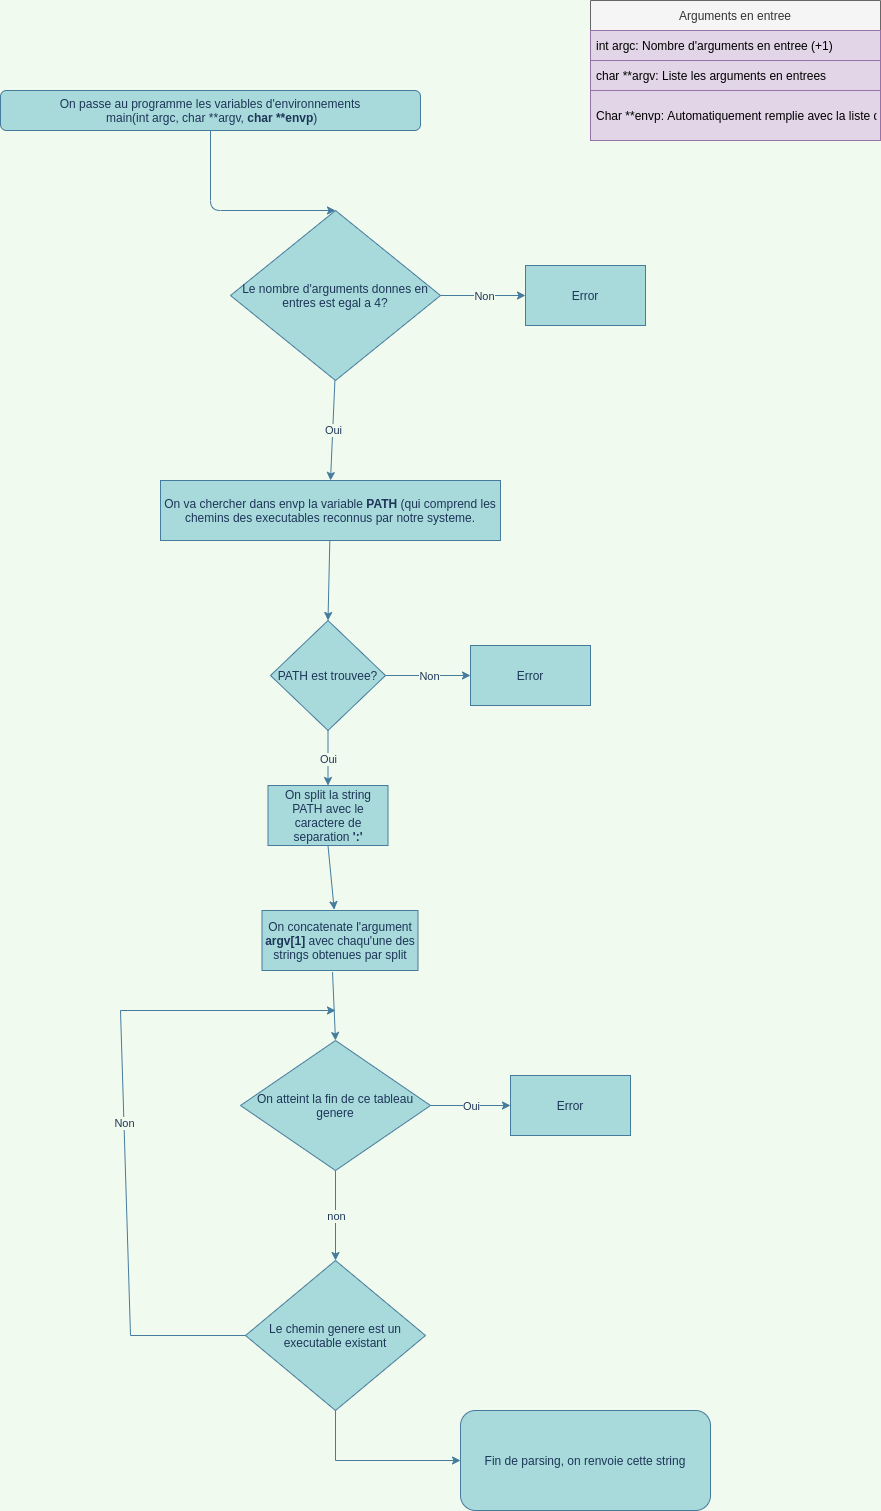

The diagram above was exported from draw.io. Its source (the exported page's mxGraphModel, read from the mxfile embedded in the PNG):
<mxGraphModel dx="2062" dy="1142" grid="1" gridSize="10" guides="1" tooltips="1" connect="1" arrows="1" fold="1" page="1" pageScale="1" pageWidth="827" pageHeight="1169" background="#F1FAEE" math="0" shadow="0">
  <root>
    <mxCell id="WIyWlLk6GJQsqaUBKTNV-0" />
    <mxCell id="WIyWlLk6GJQsqaUBKTNV-1" parent="WIyWlLk6GJQsqaUBKTNV-0" />
    <mxCell id="WIyWlLk6GJQsqaUBKTNV-3" value="On passe au programme les variables d'environnements&lt;br&gt;&amp;nbsp;main(int argc, char **argv, &lt;b&gt;char **envp&lt;/b&gt;)" style="rounded=1;whiteSpace=wrap;html=1;fontSize=12;glass=0;strokeWidth=1;shadow=0;fillColor=#A8DADC;strokeColor=#457B9D;fontColor=#1D3557;" parent="WIyWlLk6GJQsqaUBKTNV-1" vertex="1">
      <mxGeometry x="30" y="150" width="420" height="40" as="geometry" />
    </mxCell>
    <mxCell id="a_pONaoHMuqC5H1gEoHV-0" value="On va chercher dans envp la variable &lt;b&gt;PATH&lt;/b&gt; (qui comprend les chemins des executables reconnus par notre systeme." style="rounded=0;whiteSpace=wrap;html=1;fillColor=#A8DADC;strokeColor=#457B9D;fontColor=#1D3557;" parent="WIyWlLk6GJQsqaUBKTNV-1" vertex="1">
      <mxGeometry x="190" y="540" width="340" height="60" as="geometry" />
    </mxCell>
    <mxCell id="a_pONaoHMuqC5H1gEoHV-1" value="PATH est trouvee?" style="rhombus;whiteSpace=wrap;html=1;fillColor=#A8DADC;strokeColor=#457B9D;fontColor=#1D3557;" parent="WIyWlLk6GJQsqaUBKTNV-1" vertex="1">
      <mxGeometry x="300" y="680" width="115" height="110" as="geometry" />
    </mxCell>
    <mxCell id="a_pONaoHMuqC5H1gEoHV-2" value="Error" style="rounded=0;whiteSpace=wrap;html=1;fillColor=#A8DADC;strokeColor=#457B9D;fontColor=#1D3557;" parent="WIyWlLk6GJQsqaUBKTNV-1" vertex="1">
      <mxGeometry x="500" y="705" width="120" height="60" as="geometry" />
    </mxCell>
    <mxCell id="a_pONaoHMuqC5H1gEoHV-3" value="" style="endArrow=classic;html=1;rounded=0;entryX=0.5;entryY=0;entryDx=0;entryDy=0;labelBackgroundColor=#F1FAEE;strokeColor=#457B9D;fontColor=#1D3557;" parent="WIyWlLk6GJQsqaUBKTNV-1" source="a_pONaoHMuqC5H1gEoHV-0" target="a_pONaoHMuqC5H1gEoHV-1" edge="1">
      <mxGeometry width="50" height="50" relative="1" as="geometry">
        <mxPoint x="400" y="740" as="sourcePoint" />
        <mxPoint x="450" y="690" as="targetPoint" />
      </mxGeometry>
    </mxCell>
    <mxCell id="a_pONaoHMuqC5H1gEoHV-5" value="On split la string PATH avec le caractere de separation &lt;b&gt;':'&lt;/b&gt;" style="rounded=0;whiteSpace=wrap;html=1;fillColor=#A8DADC;strokeColor=#457B9D;fontColor=#1D3557;" parent="WIyWlLk6GJQsqaUBKTNV-1" vertex="1">
      <mxGeometry x="297.5" y="845" width="120" height="60" as="geometry" />
    </mxCell>
    <mxCell id="a_pONaoHMuqC5H1gEoHV-7" value="" style="endArrow=classic;html=1;rounded=0;entryX=0;entryY=0.5;entryDx=0;entryDy=0;exitX=1;exitY=0.5;exitDx=0;exitDy=0;labelBackgroundColor=#F1FAEE;strokeColor=#457B9D;fontColor=#1D3557;" parent="WIyWlLk6GJQsqaUBKTNV-1" source="a_pONaoHMuqC5H1gEoHV-1" target="a_pONaoHMuqC5H1gEoHV-2" edge="1">
      <mxGeometry relative="1" as="geometry">
        <mxPoint x="415" y="729.66" as="sourcePoint" />
        <mxPoint x="515" y="729.66" as="targetPoint" />
      </mxGeometry>
    </mxCell>
    <mxCell id="a_pONaoHMuqC5H1gEoHV-8" value="Non" style="edgeLabel;resizable=0;html=1;align=center;verticalAlign=middle;labelBackgroundColor=#F1FAEE;fontColor=#1D3557;" parent="a_pONaoHMuqC5H1gEoHV-7" connectable="0" vertex="1">
      <mxGeometry relative="1" as="geometry" />
    </mxCell>
    <mxCell id="a_pONaoHMuqC5H1gEoHV-9" value="" style="endArrow=classic;html=1;rounded=0;entryX=0.5;entryY=0;entryDx=0;entryDy=0;exitX=0.5;exitY=1;exitDx=0;exitDy=0;labelBackgroundColor=#F1FAEE;strokeColor=#457B9D;fontColor=#1D3557;" parent="WIyWlLk6GJQsqaUBKTNV-1" source="a_pONaoHMuqC5H1gEoHV-1" target="a_pONaoHMuqC5H1gEoHV-5" edge="1">
      <mxGeometry relative="1" as="geometry">
        <mxPoint x="425.0000000000002" y="739.6599999999999" as="sourcePoint" />
        <mxPoint x="510.0000000000002" y="740" as="targetPoint" />
      </mxGeometry>
    </mxCell>
    <mxCell id="a_pONaoHMuqC5H1gEoHV-10" value="Oui" style="edgeLabel;resizable=0;html=1;align=center;verticalAlign=middle;labelBackgroundColor=#F1FAEE;fontColor=#1D3557;" parent="a_pONaoHMuqC5H1gEoHV-9" connectable="0" vertex="1">
      <mxGeometry relative="1" as="geometry" />
    </mxCell>
    <mxCell id="a_pONaoHMuqC5H1gEoHV-11" value="" style="endArrow=classic;html=1;rounded=0;exitX=0.5;exitY=1;exitDx=0;exitDy=0;entryX=0.463;entryY=-0.013;entryDx=0;entryDy=0;entryPerimeter=0;labelBackgroundColor=#F1FAEE;strokeColor=#457B9D;fontColor=#1D3557;" parent="WIyWlLk6GJQsqaUBKTNV-1" source="a_pONaoHMuqC5H1gEoHV-5" target="a_pONaoHMuqC5H1gEoHV-12" edge="1">
      <mxGeometry width="50" height="50" relative="1" as="geometry">
        <mxPoint x="400" y="820" as="sourcePoint" />
        <mxPoint x="450" y="770" as="targetPoint" />
      </mxGeometry>
    </mxCell>
    <mxCell id="a_pONaoHMuqC5H1gEoHV-12" value="On concatenate l'argument &lt;b&gt;argv[1]&lt;/b&gt; avec chaqu'une des strings obtenues par split" style="rounded=0;whiteSpace=wrap;html=1;fillColor=#A8DADC;strokeColor=#457B9D;fontColor=#1D3557;" parent="WIyWlLk6GJQsqaUBKTNV-1" vertex="1">
      <mxGeometry x="291.5" y="970" width="156" height="60" as="geometry" />
    </mxCell>
    <mxCell id="a_pONaoHMuqC5H1gEoHV-19" value="Arguments en entree" style="swimlane;fontStyle=0;childLayout=stackLayout;horizontal=1;startSize=30;horizontalStack=0;resizeParent=1;resizeParentMax=0;resizeLast=0;collapsible=1;marginBottom=0;fillColor=#f5f5f5;strokeColor=#666666;fontColor=#333333;" parent="WIyWlLk6GJQsqaUBKTNV-1" vertex="1">
      <mxGeometry x="620" y="60" width="290" height="140" as="geometry">
        <mxRectangle x="620" y="110" width="50" height="30" as="alternateBounds" />
      </mxGeometry>
    </mxCell>
    <mxCell id="a_pONaoHMuqC5H1gEoHV-20" value="int argc: Nombre d'arguments en entree (+1) " style="text;strokeColor=#9673a6;fillColor=#e1d5e7;align=left;verticalAlign=middle;spacingLeft=4;spacingRight=4;overflow=hidden;points=[[0,0.5],[1,0.5]];portConstraint=eastwest;rotatable=0;" parent="a_pONaoHMuqC5H1gEoHV-19" vertex="1">
      <mxGeometry y="30" width="290" height="30" as="geometry" />
    </mxCell>
    <mxCell id="a_pONaoHMuqC5H1gEoHV-21" value="char **argv: Liste les arguments en entrees" style="text;strokeColor=#9673a6;fillColor=#e1d5e7;align=left;verticalAlign=middle;spacingLeft=4;spacingRight=4;overflow=hidden;points=[[0,0.5],[1,0.5]];portConstraint=eastwest;rotatable=0;" parent="a_pONaoHMuqC5H1gEoHV-19" vertex="1">
      <mxGeometry y="60" width="290" height="30" as="geometry" />
    </mxCell>
    <mxCell id="a_pONaoHMuqC5H1gEoHV-22" value="Char **envp: Automatiquement remplie avec la liste des variables d'environnement." style="text;strokeColor=#9673a6;fillColor=#e1d5e7;align=left;verticalAlign=middle;spacingLeft=4;spacingRight=4;overflow=hidden;points=[[0,0.5],[1,0.5]];portConstraint=eastwest;rotatable=0;" parent="a_pONaoHMuqC5H1gEoHV-19" vertex="1">
      <mxGeometry y="90" width="290" height="50" as="geometry" />
    </mxCell>
    <mxCell id="a_pONaoHMuqC5H1gEoHV-34" value="Le chemin genere est un executable existant" style="rhombus;whiteSpace=wrap;html=1;fillColor=#A8DADC;strokeColor=#457B9D;fontColor=#1D3557;" parent="WIyWlLk6GJQsqaUBKTNV-1" vertex="1">
      <mxGeometry x="275" y="1320" width="180" height="150" as="geometry" />
    </mxCell>
    <mxCell id="a_pONaoHMuqC5H1gEoHV-42" value="On atteint la fin de ce tableau genere" style="rhombus;whiteSpace=wrap;html=1;fillColor=#A8DADC;strokeColor=#457B9D;fontColor=#1D3557;" parent="WIyWlLk6GJQsqaUBKTNV-1" vertex="1">
      <mxGeometry x="270" y="1100" width="190" height="130" as="geometry" />
    </mxCell>
    <mxCell id="a_pONaoHMuqC5H1gEoHV-49" value="" style="endArrow=classic;html=1;rounded=0;exitX=0.5;exitY=1;exitDx=0;exitDy=0;entryX=0.5;entryY=0;entryDx=0;entryDy=0;labelBackgroundColor=#F1FAEE;strokeColor=#457B9D;fontColor=#1D3557;" parent="WIyWlLk6GJQsqaUBKTNV-1" source="a_pONaoHMuqC5H1gEoHV-42" target="a_pONaoHMuqC5H1gEoHV-34" edge="1">
      <mxGeometry relative="1" as="geometry">
        <mxPoint x="282.5" y="1320" as="sourcePoint" />
        <mxPoint x="382.5" y="1320" as="targetPoint" />
      </mxGeometry>
    </mxCell>
    <mxCell id="a_pONaoHMuqC5H1gEoHV-50" value="non" style="edgeLabel;resizable=0;html=1;align=center;verticalAlign=middle;labelBackgroundColor=#F1FAEE;fontColor=#1D3557;" parent="a_pONaoHMuqC5H1gEoHV-49" connectable="0" vertex="1">
      <mxGeometry relative="1" as="geometry" />
    </mxCell>
    <mxCell id="a_pONaoHMuqC5H1gEoHV-53" value="Error" style="rounded=0;whiteSpace=wrap;html=1;fillColor=#A8DADC;strokeColor=#457B9D;fontColor=#1D3557;" parent="WIyWlLk6GJQsqaUBKTNV-1" vertex="1">
      <mxGeometry x="540" y="1135" width="120" height="60" as="geometry" />
    </mxCell>
    <mxCell id="a_pONaoHMuqC5H1gEoHV-54" value="" style="endArrow=classic;html=1;rounded=0;entryX=0;entryY=0.5;entryDx=0;entryDy=0;exitX=1;exitY=0.5;exitDx=0;exitDy=0;labelBackgroundColor=#F1FAEE;strokeColor=#457B9D;fontColor=#1D3557;" parent="WIyWlLk6GJQsqaUBKTNV-1" source="a_pONaoHMuqC5H1gEoHV-42" target="a_pONaoHMuqC5H1gEoHV-53" edge="1">
      <mxGeometry relative="1" as="geometry">
        <mxPoint x="492.5" y="1244.4099999999999" as="sourcePoint" />
        <mxPoint x="592.5" y="1244.4099999999999" as="targetPoint" />
      </mxGeometry>
    </mxCell>
    <mxCell id="a_pONaoHMuqC5H1gEoHV-55" value="Oui" style="edgeLabel;resizable=0;html=1;align=center;verticalAlign=middle;labelBackgroundColor=#F1FAEE;fontColor=#1D3557;" parent="a_pONaoHMuqC5H1gEoHV-54" connectable="0" vertex="1">
      <mxGeometry relative="1" as="geometry" />
    </mxCell>
    <mxCell id="a_pONaoHMuqC5H1gEoHV-56" value="" style="endArrow=classic;html=1;rounded=0;exitX=0.452;exitY=1.025;exitDx=0;exitDy=0;exitPerimeter=0;entryX=0.5;entryY=0;entryDx=0;entryDy=0;labelBackgroundColor=#F1FAEE;strokeColor=#457B9D;fontColor=#1D3557;" parent="WIyWlLk6GJQsqaUBKTNV-1" source="a_pONaoHMuqC5H1gEoHV-12" target="a_pONaoHMuqC5H1gEoHV-42" edge="1">
      <mxGeometry width="50" height="50" relative="1" as="geometry">
        <mxPoint x="480" y="1230" as="sourcePoint" />
        <mxPoint x="530" y="1180" as="targetPoint" />
      </mxGeometry>
    </mxCell>
    <mxCell id="a_pONaoHMuqC5H1gEoHV-58" value="" style="endArrow=classic;html=1;rounded=0;exitX=0;exitY=0.5;exitDx=0;exitDy=0;labelBackgroundColor=#F1FAEE;strokeColor=#457B9D;fontColor=#1D3557;" parent="WIyWlLk6GJQsqaUBKTNV-1" source="a_pONaoHMuqC5H1gEoHV-34" edge="1">
      <mxGeometry relative="1" as="geometry">
        <mxPoint x="160" y="1260" as="sourcePoint" />
        <mxPoint x="365" y="1070" as="targetPoint" />
        <Array as="points">
          <mxPoint x="160" y="1395" />
          <mxPoint x="150" y="1070" />
        </Array>
      </mxGeometry>
    </mxCell>
    <mxCell id="a_pONaoHMuqC5H1gEoHV-59" value="Non&lt;br&gt;" style="edgeLabel;resizable=0;html=1;align=center;verticalAlign=middle;labelBackgroundColor=#F1FAEE;fontColor=#1D3557;" parent="a_pONaoHMuqC5H1gEoHV-58" connectable="0" vertex="1">
      <mxGeometry relative="1" as="geometry" />
    </mxCell>
    <mxCell id="a_pONaoHMuqC5H1gEoHV-61" value="Fin de parsing, on renvoie cette string" style="rounded=1;whiteSpace=wrap;html=1;fillColor=#A8DADC;strokeColor=#457B9D;fontColor=#1D3557;" parent="WIyWlLk6GJQsqaUBKTNV-1" vertex="1">
      <mxGeometry x="490" y="1470" width="250" height="100" as="geometry" />
    </mxCell>
    <mxCell id="a_pONaoHMuqC5H1gEoHV-62" value="" style="endArrow=classic;html=1;rounded=0;exitX=0.5;exitY=1;exitDx=0;exitDy=0;entryX=0;entryY=0.5;entryDx=0;entryDy=0;labelBackgroundColor=#F1FAEE;strokeColor=#457B9D;fontColor=#1D3557;" parent="WIyWlLk6GJQsqaUBKTNV-1" source="a_pONaoHMuqC5H1gEoHV-34" target="a_pONaoHMuqC5H1gEoHV-61" edge="1">
      <mxGeometry width="50" height="50" relative="1" as="geometry">
        <mxPoint x="480" y="1220" as="sourcePoint" />
        <mxPoint x="530" y="1170" as="targetPoint" />
        <Array as="points">
          <mxPoint x="365" y="1520" />
        </Array>
      </mxGeometry>
    </mxCell>
    <mxCell id="a_pONaoHMuqC5H1gEoHV-63" value="Le nombre d'arguments donnes en entres est egal a 4?" style="rhombus;whiteSpace=wrap;html=1;rounded=0;sketch=0;fontColor=#1D3557;strokeColor=#457B9D;fillColor=#A8DADC;" parent="WIyWlLk6GJQsqaUBKTNV-1" vertex="1">
      <mxGeometry x="260" y="270" width="210" height="170" as="geometry" />
    </mxCell>
    <mxCell id="a_pONaoHMuqC5H1gEoHV-65" value="" style="endArrow=classic;html=1;rounded=0;entryX=0.5;entryY=0;entryDx=0;entryDy=0;exitX=0.5;exitY=1;exitDx=0;exitDy=0;labelBackgroundColor=#F1FAEE;strokeColor=#457B9D;fontColor=#1D3557;" parent="WIyWlLk6GJQsqaUBKTNV-1" target="a_pONaoHMuqC5H1gEoHV-0" edge="1">
      <mxGeometry relative="1" as="geometry">
        <mxPoint x="364.41" y="440" as="sourcePoint" />
        <mxPoint x="364.41" y="495" as="targetPoint" />
      </mxGeometry>
    </mxCell>
    <mxCell id="a_pONaoHMuqC5H1gEoHV-66" value="Oui" style="edgeLabel;resizable=0;html=1;align=center;verticalAlign=middle;labelBackgroundColor=#F1FAEE;fontColor=#1D3557;" parent="a_pONaoHMuqC5H1gEoHV-65" connectable="0" vertex="1">
      <mxGeometry relative="1" as="geometry" />
    </mxCell>
    <mxCell id="a_pONaoHMuqC5H1gEoHV-69" value="Error" style="rounded=0;whiteSpace=wrap;html=1;fillColor=#A8DADC;strokeColor=#457B9D;fontColor=#1D3557;" parent="WIyWlLk6GJQsqaUBKTNV-1" vertex="1">
      <mxGeometry x="555" y="325" width="120" height="60" as="geometry" />
    </mxCell>
    <mxCell id="a_pONaoHMuqC5H1gEoHV-70" value="" style="endArrow=classic;html=1;rounded=0;entryX=0;entryY=0.5;entryDx=0;entryDy=0;exitX=1;exitY=0.5;exitDx=0;exitDy=0;labelBackgroundColor=#F1FAEE;strokeColor=#457B9D;fontColor=#1D3557;" parent="WIyWlLk6GJQsqaUBKTNV-1" target="a_pONaoHMuqC5H1gEoHV-69" edge="1">
      <mxGeometry relative="1" as="geometry">
        <mxPoint x="470" y="355" as="sourcePoint" />
        <mxPoint x="570" y="349.65999999999997" as="targetPoint" />
      </mxGeometry>
    </mxCell>
    <mxCell id="a_pONaoHMuqC5H1gEoHV-71" value="Non" style="edgeLabel;resizable=0;html=1;align=center;verticalAlign=middle;labelBackgroundColor=#F1FAEE;fontColor=#1D3557;" parent="a_pONaoHMuqC5H1gEoHV-70" connectable="0" vertex="1">
      <mxGeometry relative="1" as="geometry" />
    </mxCell>
    <mxCell id="a_pONaoHMuqC5H1gEoHV-72" value="" style="endArrow=classic;html=1;rounded=1;sketch=0;fontColor=#1D3557;strokeColor=#457B9D;fillColor=#A8DADC;curved=0;entryX=0.5;entryY=0;entryDx=0;entryDy=0;exitX=0.5;exitY=1;exitDx=0;exitDy=0;" parent="WIyWlLk6GJQsqaUBKTNV-1" source="WIyWlLk6GJQsqaUBKTNV-3" target="a_pONaoHMuqC5H1gEoHV-63" edge="1">
      <mxGeometry width="50" height="50" relative="1" as="geometry">
        <mxPoint x="400" y="790" as="sourcePoint" />
        <mxPoint x="450" y="740" as="targetPoint" />
        <Array as="points">
          <mxPoint x="240" y="270" />
        </Array>
      </mxGeometry>
    </mxCell>
  </root>
</mxGraphModel>